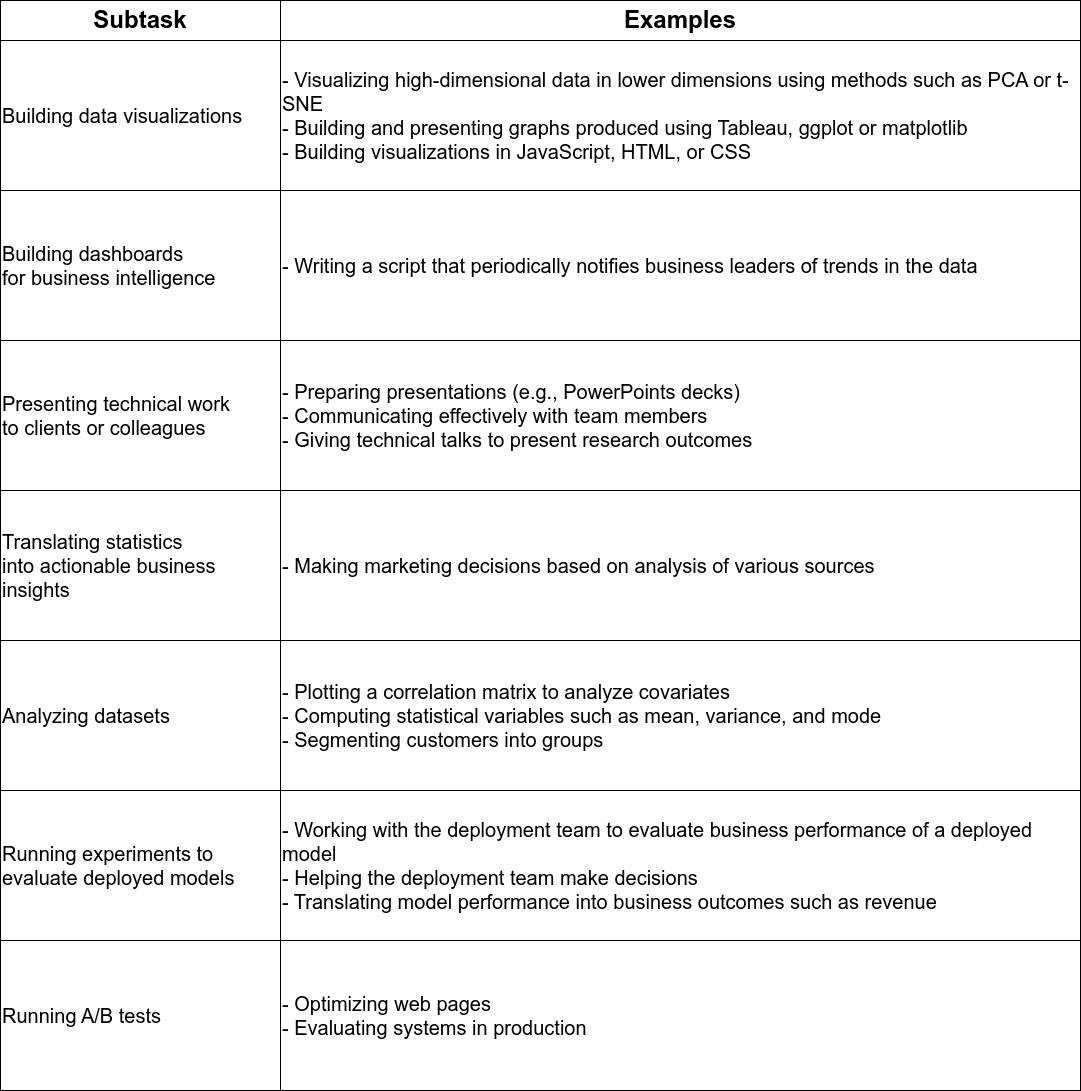

The diagram above was exported from draw.io. Its source (the exported page's mxGraphModel, read from the mxfile embedded in the PNG):
<mxGraphModel dx="1546" dy="751" grid="1" gridSize="10" guides="1" tooltips="1" connect="1" arrows="1" fold="1" page="1" pageScale="1" pageWidth="850" pageHeight="1100" math="0" shadow="0">
  <root>
    <mxCell id="0" />
    <mxCell id="1" parent="0" />
    <mxCell id="_alV93gURTYUgZFLgkr9-1" value="&lt;font style=&quot;font-size: 24px;&quot;&gt;Subtask&lt;/font&gt;" style="rounded=0;whiteSpace=wrap;html=1;fillColor=none;fontSize=24;fontStyle=1" vertex="1" parent="1">
      <mxGeometry x="40" y="40" width="280" height="40" as="geometry" />
    </mxCell>
    <mxCell id="_alV93gURTYUgZFLgkr9-2" value="&lt;font style=&quot;font-size: 24px;&quot;&gt;Examples&lt;/font&gt;" style="rounded=0;whiteSpace=wrap;html=1;fillColor=none;fontSize=24;fontStyle=1" vertex="1" parent="1">
      <mxGeometry x="320" y="40" width="800" height="40" as="geometry" />
    </mxCell>
    <mxCell id="_alV93gURTYUgZFLgkr9-3" value="&lt;div style=&quot;&quot;&gt;Building data visualizations&lt;br&gt;&lt;/div&gt;" style="rounded=0;whiteSpace=wrap;html=1;align=left;fontSize=20;fillColor=none;" vertex="1" parent="1">
      <mxGeometry x="40" y="80" width="280" height="150" as="geometry" />
    </mxCell>
    <mxCell id="_alV93gURTYUgZFLgkr9-4" value="&lt;div&gt;- Visualizing high-dimensional data in lower dimensions using methods&amp;nbsp;&lt;span style=&quot;background-color: initial;&quot;&gt;such as PCA or t-SNE&lt;/span&gt;&lt;/div&gt;&lt;div&gt;- Building and presenting graphs produced using Tableau, ggplot or&amp;nbsp;&lt;span style=&quot;background-color: initial;&quot;&gt;matplotlib&lt;/span&gt;&lt;/div&gt;&lt;div&gt;- Building visualizations in JavaScript, HTML, or CSS&lt;/div&gt;" style="rounded=0;whiteSpace=wrap;html=1;align=left;fontSize=20;fillColor=none;" vertex="1" parent="1">
      <mxGeometry x="320" y="80" width="800" height="150" as="geometry" />
    </mxCell>
    <mxCell id="_alV93gURTYUgZFLgkr9-5" value="&lt;div style=&quot;&quot;&gt;&lt;div&gt;Building dashboards for&amp;nbsp;&lt;span style=&quot;background-color: initial;&quot;&gt;business&amp;nbsp;&lt;/span&gt;&lt;span style=&quot;background-color: initial;&quot;&gt;intelligence&lt;/span&gt;&lt;/div&gt;&lt;/div&gt;" style="rounded=0;html=1;fontSize=20;align=left;labelBackgroundColor=none;fillColor=none;whiteSpace=wrap;" vertex="1" parent="1">
      <mxGeometry x="40" y="230" width="280" height="150" as="geometry" />
    </mxCell>
    <mxCell id="_alV93gURTYUgZFLgkr9-6" value="&lt;div&gt;- Writing a script that periodically notifies business leaders of trends in&amp;nbsp;&lt;span style=&quot;background-color: initial;&quot;&gt;the data&lt;/span&gt;&lt;/div&gt;" style="rounded=0;html=1;fontSize=20;align=left;labelBackgroundColor=none;fillColor=none;whiteSpace=wrap;" vertex="1" parent="1">
      <mxGeometry x="320" y="230" width="800" height="150" as="geometry" />
    </mxCell>
    <mxCell id="_alV93gURTYUgZFLgkr9-7" value="&lt;div&gt;Presenting technical work to&amp;nbsp;&lt;span style=&quot;background-color: initial;&quot;&gt;clients or colleagues&lt;/span&gt;&lt;/div&gt;" style="rounded=0;html=1;fontSize=20;align=left;labelBackgroundColor=none;fillColor=none;whiteSpace=wrap;" vertex="1" parent="1">
      <mxGeometry x="40" y="380" width="280" height="150" as="geometry" />
    </mxCell>
    <mxCell id="_alV93gURTYUgZFLgkr9-8" value="- Preparing presentations (e.g., PowerPoints decks)&lt;br&gt;- Communicating effectively with team members&lt;br&gt;- Giving technical talks to present research outcomes" style="rounded=0;html=1;fontSize=20;align=left;labelBackgroundColor=none;fillColor=none;whiteSpace=wrap;" vertex="1" parent="1">
      <mxGeometry x="320" y="380" width="800" height="150" as="geometry" />
    </mxCell>
    <mxCell id="_alV93gURTYUgZFLgkr9-9" value="&lt;div&gt;Translating statistics into&amp;nbsp;&lt;span style=&quot;background-color: initial;&quot;&gt;actionable business insights&lt;/span&gt;&lt;/div&gt;" style="rounded=0;html=1;fontSize=20;align=left;labelBackgroundColor=none;fillColor=none;whiteSpace=wrap;" vertex="1" parent="1">
      <mxGeometry x="40" y="530" width="280" height="150" as="geometry" />
    </mxCell>
    <mxCell id="_alV93gURTYUgZFLgkr9-10" value="- Making marketing decisions based on analysis of various sources" style="rounded=0;html=1;fontSize=20;align=left;labelBackgroundColor=none;fillColor=none;whiteSpace=wrap;" vertex="1" parent="1">
      <mxGeometry x="320" y="530" width="800" height="150" as="geometry" />
    </mxCell>
    <mxCell id="_alV93gURTYUgZFLgkr9-11" value="Analyzing datasets" style="rounded=0;html=1;fontSize=20;align=left;labelBackgroundColor=none;fillColor=none;whiteSpace=wrap;" vertex="1" parent="1">
      <mxGeometry x="40" y="680" width="280" height="150" as="geometry" />
    </mxCell>
    <mxCell id="_alV93gURTYUgZFLgkr9-12" value="&lt;div&gt;- Plotting a correlation matrix to analyze covariates&lt;/div&gt;&lt;div&gt;- Computing statistical variables such as mean, variance, and mode&lt;/div&gt;&lt;div&gt;- Segmenting customers into groups&lt;/div&gt;" style="rounded=0;html=1;fontSize=20;align=left;labelBackgroundColor=none;fillColor=none;whiteSpace=wrap;" vertex="1" parent="1">
      <mxGeometry x="320" y="680" width="800" height="150" as="geometry" />
    </mxCell>
    <mxCell id="_alV93gURTYUgZFLgkr9-13" value="&lt;div&gt;Running&amp;nbsp;&lt;span style=&quot;background-color: initial;&quot;&gt;experiments to evaluate de&lt;/span&gt;&lt;span style=&quot;background-color: initial;&quot;&gt;ployed models&lt;/span&gt;&lt;/div&gt;" style="rounded=0;html=1;fontSize=20;align=left;labelBackgroundColor=none;fillColor=none;whiteSpace=wrap;" vertex="1" parent="1">
      <mxGeometry x="40" y="830" width="280" height="150" as="geometry" />
    </mxCell>
    <mxCell id="_alV93gURTYUgZFLgkr9-14" value="&lt;div&gt;- Working with the deployment team to evaluate business performance of&amp;nbsp;&lt;span style=&quot;background-color: initial;&quot;&gt;a deployed model&lt;/span&gt;&lt;/div&gt;&lt;div&gt;- Helping the deployment team make decisions&lt;/div&gt;&lt;div&gt;- Translating model performance into business outcomes such as revenue&lt;/div&gt;" style="rounded=0;html=1;fontSize=20;align=left;labelBackgroundColor=none;fillColor=none;whiteSpace=wrap;" vertex="1" parent="1">
      <mxGeometry x="320" y="830" width="800" height="150" as="geometry" />
    </mxCell>
    <mxCell id="_alV93gURTYUgZFLgkr9-15" value="Running A/B tests" style="rounded=0;html=1;fontSize=20;align=left;labelBackgroundColor=none;fillColor=none;whiteSpace=wrap;" vertex="1" parent="1">
      <mxGeometry x="40" y="980" width="280" height="150" as="geometry" />
    </mxCell>
    <mxCell id="_alV93gURTYUgZFLgkr9-16" value="&lt;div&gt;- Optimizing web pages&lt;/div&gt;&lt;div&gt;- Evaluating systems in production&lt;/div&gt;" style="rounded=0;html=1;fontSize=20;align=left;labelBackgroundColor=none;fillColor=none;whiteSpace=wrap;" vertex="1" parent="1">
      <mxGeometry x="320" y="980" width="800" height="150" as="geometry" />
    </mxCell>
  </root>
</mxGraphModel>